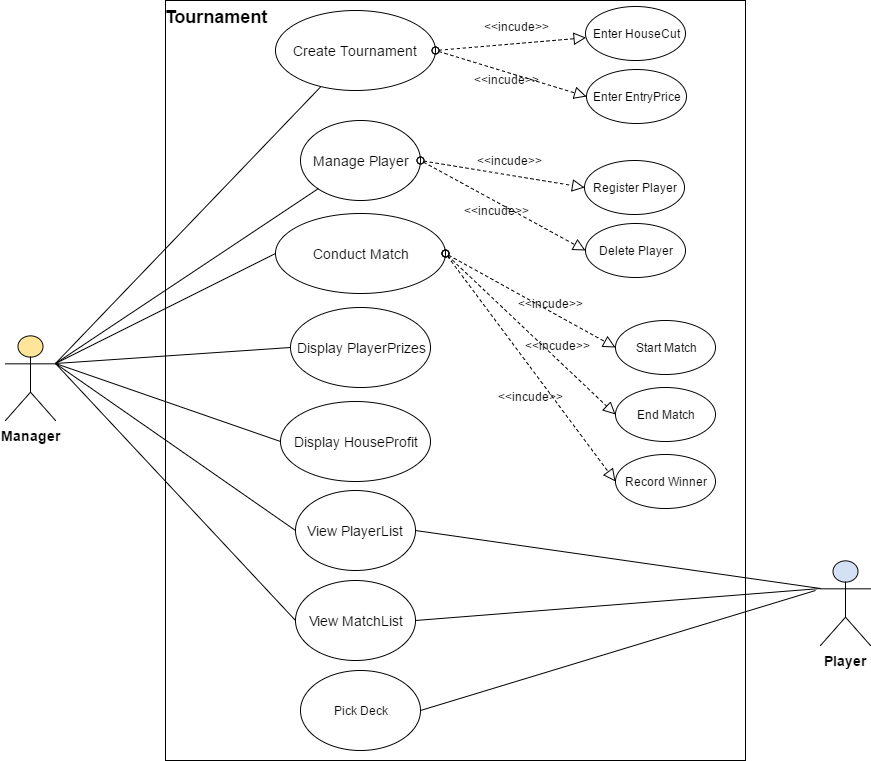

The diagram above was exported from draw.io. Its source (the exported page's mxGraphModel, read from the mxfile embedded in the PNG):
<mxGraphModel dx="1666" dy="720" grid="1" gridSize="10" guides="1" tooltips="1" connect="1" arrows="1" fold="1" page="1" pageScale="1" pageWidth="1100" pageHeight="850" background="#ffffff" math="0" shadow="0">
  <root>
    <mxCell id="0" />
    <mxCell id="1" parent="0" />
    <mxCell id="2" value="&lt;font style=&quot;font-size: 14px&quot;&gt;&lt;b&gt;Manager&lt;/b&gt;&lt;/font&gt;" style="shape=umlActor;verticalLabelPosition=bottom;labelBackgroundColor=#ffffff;verticalAlign=top;html=1;fillColor=#FFE599;" vertex="1" parent="1">
      <mxGeometry x="160" y="415" width="50" height="85" as="geometry" />
    </mxCell>
    <mxCell id="7" value="&lt;font style=&quot;font-size: 14px&quot;&gt;&lt;b&gt;Player&lt;/b&gt;&lt;/font&gt;" style="shape=umlActor;verticalLabelPosition=bottom;labelBackgroundColor=#ffffff;verticalAlign=top;html=1;fillColor=#D4E1F5;" vertex="1" parent="1">
      <mxGeometry x="975" y="640" width="50" height="85" as="geometry" />
    </mxCell>
    <mxCell id="17" value="" style="whiteSpace=wrap;html=1;" vertex="1" parent="1">
      <mxGeometry x="320" y="80" width="580" height="760" as="geometry" />
    </mxCell>
    <mxCell id="18" value="&lt;font style=&quot;font-size: 18px&quot;&gt;&lt;b&gt;Tournament&lt;/b&gt;&lt;/font&gt;" style="text;html=1;strokeColor=none;fillColor=none;align=center;verticalAlign=middle;whiteSpace=wrap;" vertex="1" parent="1">
      <mxGeometry x="350" y="86" width="40" height="20" as="geometry" />
    </mxCell>
    <mxCell id="19" value="&lt;font style=&quot;font-size: 14px&quot;&gt;Create Tournament&lt;/font&gt;" style="ellipse;whiteSpace=wrap;html=1;" vertex="1" parent="1">
      <mxGeometry x="430" y="90" width="160" height="80" as="geometry" />
    </mxCell>
    <mxCell id="20" value="&lt;font style=&quot;font-size: 14px&quot;&gt;Manage Player&lt;/font&gt;" style="ellipse;whiteSpace=wrap;html=1;" vertex="1" parent="1">
      <mxGeometry x="455" y="200" width="120" height="80" as="geometry" />
    </mxCell>
    <mxCell id="21" value="&lt;font style=&quot;font-size: 14px&quot;&gt;Conduct Match&lt;/font&gt;" style="ellipse;whiteSpace=wrap;html=1;" vertex="1" parent="1">
      <mxGeometry x="430" y="293" width="170" height="80" as="geometry" />
    </mxCell>
    <mxCell id="22" value="&lt;font style=&quot;font-size: 14px&quot;&gt;View PlayerList&lt;/font&gt;" style="ellipse;whiteSpace=wrap;html=1;" vertex="1" parent="1">
      <mxGeometry x="450" y="570" width="120" height="80" as="geometry" />
    </mxCell>
    <mxCell id="23" value="&lt;font style=&quot;font-size: 14px&quot;&gt;View MatchList&lt;/font&gt;" style="ellipse;whiteSpace=wrap;html=1;" vertex="1" parent="1">
      <mxGeometry x="450" y="660" width="120" height="80" as="geometry" />
    </mxCell>
    <mxCell id="24" value="&lt;font style=&quot;font-size: 14px&quot;&gt;Display PlayerPrizes&lt;/font&gt;" style="ellipse;whiteSpace=wrap;html=1;" vertex="1" parent="1">
      <mxGeometry x="445" y="387" width="140" height="80" as="geometry" />
    </mxCell>
    <mxCell id="25" value="&lt;font style=&quot;font-size: 14px&quot;&gt;Display HouseProfit&lt;/font&gt;" style="ellipse;whiteSpace=wrap;html=1;" vertex="1" parent="1">
      <mxGeometry x="435" y="481" width="150" height="80" as="geometry" />
    </mxCell>
    <mxCell id="34" value="" style="endArrow=none;html=1;exitX=1;exitY=0.3333333333333333;exitPerimeter=0;" edge="1" parent="1" source="2" target="19">
      <mxGeometry width="50" height="50" relative="1" as="geometry">
        <mxPoint x="210" y="440" as="sourcePoint" />
        <mxPoint x="220" y="860" as="targetPoint" />
        <Array as="points" />
      </mxGeometry>
    </mxCell>
    <mxCell id="36" value="" style="endArrow=none;html=1;entryX=0;entryY=1;exitX=1;exitY=0.3333333333333333;exitPerimeter=0;" edge="1" parent="1" source="2" target="20">
      <mxGeometry x="220" y="176.00637005663248" width="50" height="50" as="geometry">
        <mxPoint x="210" y="440" as="sourcePoint" />
        <mxPoint x="485.1551257516462" y="176.00637005663248" as="targetPoint" />
        <Array as="points" />
      </mxGeometry>
    </mxCell>
    <mxCell id="37" value="" style="endArrow=none;html=1;entryX=0;entryY=0.5;exitX=1;exitY=0.3333333333333333;exitPerimeter=0;" edge="1" parent="1" source="2" target="21">
      <mxGeometry x="230" y="186.00637005663248" width="50" height="50" as="geometry">
        <mxPoint x="210" y="440" as="sourcePoint" />
        <mxPoint x="465" y="250" as="targetPoint" />
        <Array as="points" />
      </mxGeometry>
    </mxCell>
    <mxCell id="38" value="" style="endArrow=none;html=1;entryX=0;entryY=0.5;exitX=1;exitY=0.3333333333333333;exitPerimeter=0;" edge="1" parent="1" source="2" target="22">
      <mxGeometry x="240" y="196.00637005663248" width="50" height="50" as="geometry">
        <mxPoint x="210" y="440" as="sourcePoint" />
        <mxPoint x="440" y="365" as="targetPoint" />
        <Array as="points" />
      </mxGeometry>
    </mxCell>
    <mxCell id="39" value="" style="endArrow=none;html=1;entryX=0;entryY=0.5;exitX=1;exitY=0.3333333333333333;exitPerimeter=0;" edge="1" parent="1" source="2" target="23">
      <mxGeometry x="250" y="206.00637005663248" width="50" height="50" as="geometry">
        <mxPoint x="210" y="440" as="sourcePoint" />
        <mxPoint x="465" y="475" as="targetPoint" />
        <Array as="points" />
      </mxGeometry>
    </mxCell>
    <mxCell id="40" value="" style="endArrow=none;html=1;entryX=0;entryY=0.5;exitX=1;exitY=0.3333333333333333;exitPerimeter=0;" edge="1" parent="1" source="2" target="24">
      <mxGeometry x="260" y="216.00637005663248" width="50" height="50" as="geometry">
        <mxPoint x="210" y="440" as="sourcePoint" />
        <mxPoint x="465" y="580" as="targetPoint" />
        <Array as="points" />
      </mxGeometry>
    </mxCell>
    <mxCell id="41" value="" style="endArrow=none;html=1;entryX=0;entryY=0.5;exitX=1;exitY=0.3333333333333333;exitPerimeter=0;" edge="1" parent="1" source="2" target="25">
      <mxGeometry x="270" y="226.00637005663248" width="50" height="50" as="geometry">
        <mxPoint x="210" y="440" as="sourcePoint" />
        <mxPoint x="460" y="680" as="targetPoint" />
        <Array as="points" />
      </mxGeometry>
    </mxCell>
    <mxCell id="42" value="" style="endArrow=none;html=1;exitX=1;exitY=0.5;entryX=0;entryY=0.3333333333333333;entryPerimeter=0;" edge="1" parent="1" source="22" target="7">
      <mxGeometry width="50" height="50" relative="1" as="geometry">
        <mxPoint x="730" y="450" as="sourcePoint" />
        <mxPoint x="990" y="610" as="targetPoint" />
      </mxGeometry>
    </mxCell>
    <mxCell id="43" value="" style="endArrow=none;html=1;exitX=1;exitY=0.5;entryX=0;entryY=0.3333333333333333;entryPerimeter=0;" edge="1" parent="1" source="23" target="7">
      <mxGeometry x="585" y="440" width="50" height="50" as="geometry">
        <mxPoint x="585" y="475" as="sourcePoint" />
        <mxPoint x="990" y="610" as="targetPoint" />
      </mxGeometry>
    </mxCell>
    <mxCell id="44" value="Enter HouseCut" style="ellipse;whiteSpace=wrap;html=1;fillColor=none;" vertex="1" parent="1">
      <mxGeometry x="740" y="86" width="100" height="54" as="geometry" />
    </mxCell>
    <mxCell id="45" value="Enter EntryPrice" style="ellipse;whiteSpace=wrap;html=1;fillColor=none;" vertex="1" parent="1">
      <mxGeometry x="741" y="149" width="100" height="54" as="geometry" />
    </mxCell>
    <mxCell id="49" value="" style="startArrow=oval;startFill=0;startSize=7;endArrow=block;endFill=0;endSize=10;dashed=1;html=1;entryX=0;entryY=0.5;" edge="1" parent="1" target="45">
      <mxGeometry width="100" relative="1" as="geometry">
        <mxPoint x="590" y="130" as="sourcePoint" />
        <mxPoint x="690" y="130" as="targetPoint" />
      </mxGeometry>
    </mxCell>
    <mxCell id="50" value="" style="startArrow=oval;startFill=0;startSize=7;endArrow=block;endFill=0;endSize=10;dashed=1;html=1;exitX=1;exitY=0.5;" edge="1" parent="1" source="19" target="44">
      <mxGeometry x="600" y="140" width="100" as="geometry">
        <mxPoint x="600" y="140" as="sourcePoint" />
        <mxPoint x="751" y="186" as="targetPoint" />
      </mxGeometry>
    </mxCell>
    <mxCell id="51" value="&amp;lt;&amp;lt;incude&amp;gt;&amp;gt;" style="text;html=1;strokeColor=none;fillColor=none;align=center;verticalAlign=middle;whiteSpace=wrap;" vertex="1" parent="1">
      <mxGeometry x="640" y="149" width="40" height="20" as="geometry" />
    </mxCell>
    <mxCell id="52" value="&amp;lt;&amp;lt;incude&amp;gt;&amp;gt;" style="text;html=1;strokeColor=none;fillColor=none;align=center;verticalAlign=middle;whiteSpace=wrap;" vertex="1" parent="1">
      <mxGeometry x="650" y="96" width="40" height="20" as="geometry" />
    </mxCell>
    <mxCell id="53" value="Start Match" style="ellipse;whiteSpace=wrap;html=1;fillColor=none;" vertex="1" parent="1">
      <mxGeometry x="770" y="400" width="100" height="54" as="geometry" />
    </mxCell>
    <mxCell id="54" value="End Match" style="ellipse;whiteSpace=wrap;html=1;fillColor=none;" vertex="1" parent="1">
      <mxGeometry x="770" y="467" width="100" height="54" as="geometry" />
    </mxCell>
    <mxCell id="55" value="Record Winner" style="ellipse;whiteSpace=wrap;html=1;fillColor=none;" vertex="1" parent="1">
      <mxGeometry x="770" y="534" width="100" height="54" as="geometry" />
    </mxCell>
    <mxCell id="56" value="" style="startArrow=oval;startFill=0;startSize=7;endArrow=block;endFill=0;endSize=10;dashed=1;html=1;entryX=0;entryY=0.5;exitX=1;exitY=0.5;" edge="1" parent="1" source="21" target="53">
      <mxGeometry x="620" y="369" width="100" as="geometry">
        <mxPoint x="600" y="350" as="sourcePoint" />
        <mxPoint x="760.6081492202388" y="346.1983073162796" as="targetPoint" />
      </mxGeometry>
    </mxCell>
    <mxCell id="57" value="&amp;lt;&amp;lt;incude&amp;gt;&amp;gt;" style="text;html=1;strokeColor=none;fillColor=none;align=center;verticalAlign=middle;whiteSpace=wrap;" vertex="1" parent="1">
      <mxGeometry x="684" y="373" width="40" height="20" as="geometry" />
    </mxCell>
    <mxCell id="58" value="" style="startArrow=oval;startFill=0;startSize=7;endArrow=block;endFill=0;endSize=10;dashed=1;html=1;entryX=0;entryY=0.5;exitX=1;exitY=0.5;" edge="1" parent="1" source="21" target="54">
      <mxGeometry x="630" y="379" width="100" as="geometry">
        <mxPoint x="600" y="350" as="sourcePoint" />
        <mxPoint x="770" y="290" as="targetPoint" />
      </mxGeometry>
    </mxCell>
    <mxCell id="59" value="" style="startArrow=oval;startFill=0;startSize=7;endArrow=block;endFill=0;endSize=10;dashed=1;html=1;exitX=1;exitY=0.5;entryX=0;entryY=0.5;" edge="1" parent="1" source="21" target="55">
      <mxGeometry x="640" y="389" width="100" as="geometry">
        <mxPoint x="610" y="382" as="sourcePoint" />
        <mxPoint x="770" y="357" as="targetPoint" />
      </mxGeometry>
    </mxCell>
    <mxCell id="60" value="&amp;lt;&amp;lt;incude&amp;gt;&amp;gt;" style="text;html=1;strokeColor=none;fillColor=none;align=center;verticalAlign=middle;whiteSpace=wrap;" vertex="1" parent="1">
      <mxGeometry x="691" y="415" width="40" height="20" as="geometry" />
    </mxCell>
    <mxCell id="62" value="&amp;lt;&amp;lt;incude&amp;gt;&amp;gt;" style="text;html=1;strokeColor=none;fillColor=none;align=center;verticalAlign=middle;whiteSpace=wrap;" vertex="1" parent="1">
      <mxGeometry x="664" y="466" width="40" height="20" as="geometry" />
    </mxCell>
    <mxCell id="63" value="Register Player" style="ellipse;whiteSpace=wrap;html=1;fillColor=none;" vertex="1" parent="1">
      <mxGeometry x="739" y="240" width="100" height="54" as="geometry" />
    </mxCell>
    <mxCell id="64" value="Delete Player" style="ellipse;whiteSpace=wrap;html=1;fillColor=none;" vertex="1" parent="1">
      <mxGeometry x="740" y="303" width="100" height="54" as="geometry" />
    </mxCell>
    <mxCell id="65" value="" style="startArrow=oval;startFill=0;startSize=7;endArrow=block;endFill=0;endSize=10;dashed=1;html=1;exitX=1;exitY=0.5;entryX=0;entryY=0.5;" edge="1" parent="1" source="20" target="63">
      <mxGeometry x="556" y="250" width="100" as="geometry">
        <mxPoint x="546" y="240" as="sourcePoint" />
        <mxPoint x="696.6081492202388" y="227.19830731627962" as="targetPoint" />
      </mxGeometry>
    </mxCell>
    <mxCell id="66" value="" style="startArrow=oval;startFill=0;startSize=7;endArrow=block;endFill=0;endSize=10;dashed=1;html=1;entryX=0;entryY=0.5;exitX=1;exitY=0.5;" edge="1" parent="1" source="20" target="64">
      <mxGeometry x="566" y="260" width="100" as="geometry">
        <mxPoint x="580" y="240" as="sourcePoint" />
        <mxPoint x="640" y="223" as="targetPoint" />
      </mxGeometry>
    </mxCell>
    <mxCell id="67" value="&amp;lt;&amp;lt;incude&amp;gt;&amp;gt;" style="text;html=1;strokeColor=none;fillColor=none;align=center;verticalAlign=middle;whiteSpace=wrap;" vertex="1" parent="1">
      <mxGeometry x="643" y="230" width="40" height="20" as="geometry" />
    </mxCell>
    <mxCell id="68" value="&amp;lt;&amp;lt;incude&amp;gt;&amp;gt;" style="text;html=1;strokeColor=none;fillColor=none;align=center;verticalAlign=middle;whiteSpace=wrap;" vertex="1" parent="1">
      <mxGeometry x="630" y="280" width="40" height="20" as="geometry" />
    </mxCell>
    <mxCell id="72" value="Pick Deck" style="ellipse;whiteSpace=wrap;html=1;fillColor=none;" vertex="1" parent="1">
      <mxGeometry x="455" y="750" width="120" height="80" as="geometry" />
    </mxCell>
    <mxCell id="74" value="" style="endArrow=none;html=1;exitX=1;exitY=0.5;" edge="1" parent="1" source="72">
      <mxGeometry x="595" y="450" width="50" height="50" as="geometry">
        <mxPoint x="580" y="710" as="sourcePoint" />
        <mxPoint x="970" y="670" as="targetPoint" />
      </mxGeometry>
    </mxCell>
  </root>
</mxGraphModel>